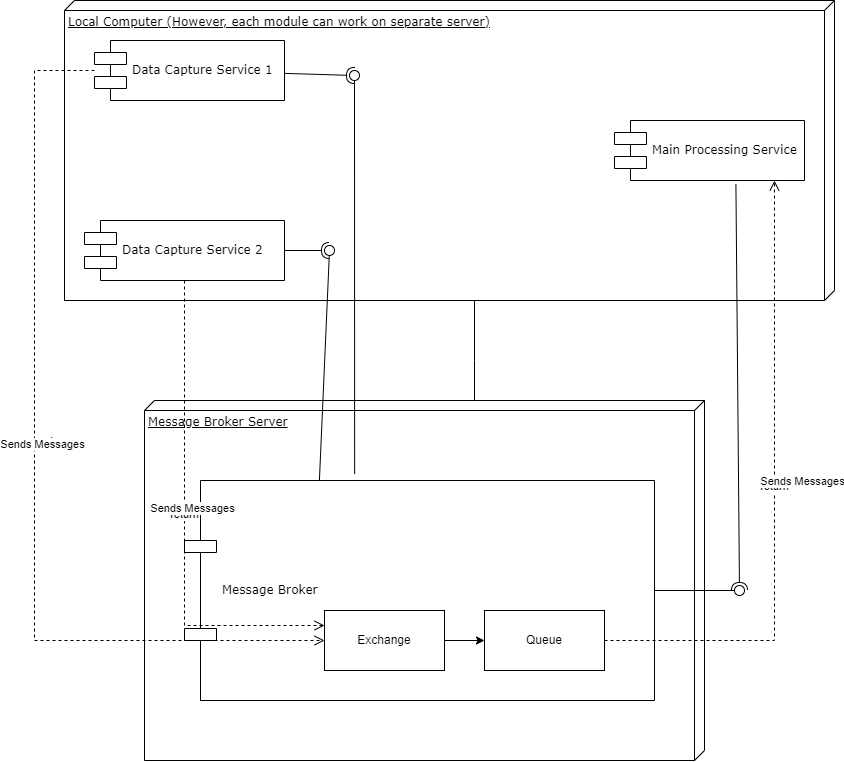

The diagram above was exported from draw.io. Its source (the exported page's mxGraphModel, read from the mxfile embedded in the PNG):
<mxGraphModel dx="1252" dy="737" grid="1" gridSize="10" guides="1" tooltips="1" connect="1" arrows="1" fold="1" page="1" pageScale="1" pageWidth="1100" pageHeight="850" background="none" math="0" shadow="0">
  <root>
    <mxCell id="0" />
    <mxCell id="1" parent="0" />
    <mxCell id="39150e848f15840c-1" value="Local Computer (However, each module can work on separate server)" style="verticalAlign=top;align=left;spacingTop=8;spacingLeft=2;spacingRight=12;shape=cube;size=10;direction=south;fontStyle=4;html=1;rounded=0;shadow=0;comic=0;labelBackgroundColor=none;strokeWidth=1;fontFamily=Verdana;fontSize=12" parent="1" vertex="1">
      <mxGeometry x="120" y="70" width="770" height="300" as="geometry" />
    </mxCell>
    <mxCell id="39150e848f15840c-3" value="Message Broker Server" style="verticalAlign=top;align=left;spacingTop=8;spacingLeft=2;spacingRight=12;shape=cube;size=10;direction=south;fontStyle=4;html=1;rounded=0;shadow=0;comic=0;labelBackgroundColor=none;strokeWidth=1;fontFamily=Verdana;fontSize=12" parent="1" vertex="1">
      <mxGeometry x="200" y="470" width="560" height="360" as="geometry" />
    </mxCell>
    <mxCell id="39150e848f15840c-5" value="Data Capture Service 1" style="shape=component;align=left;spacingLeft=36;rounded=0;shadow=0;comic=0;labelBackgroundColor=none;strokeWidth=1;fontFamily=Verdana;fontSize=12;html=1;" parent="1" vertex="1">
      <mxGeometry x="150" y="110" width="190" height="60" as="geometry" />
    </mxCell>
    <mxCell id="39150e848f15840c-7" value="Data Capture Service 2" style="shape=component;align=left;spacingLeft=36;rounded=0;shadow=0;comic=0;labelBackgroundColor=none;strokeWidth=1;fontFamily=Verdana;fontSize=12;html=1;" parent="1" vertex="1">
      <mxGeometry x="140" y="290" width="200" height="60" as="geometry" />
    </mxCell>
    <mxCell id="39150e848f15840c-10" value="Message Broker" style="shape=component;align=left;spacingLeft=36;rounded=0;shadow=0;comic=0;labelBackgroundColor=none;strokeWidth=1;fontFamily=Verdana;fontSize=12;html=1;" parent="1" vertex="1">
      <mxGeometry x="240" y="550" width="470" height="220" as="geometry" />
    </mxCell>
    <mxCell id="39150e848f15840c-18" style="edgeStyle=orthogonalEdgeStyle;rounded=0;html=1;labelBackgroundColor=none;startArrow=none;startFill=0;startSize=8;endArrow=none;endFill=0;endSize=16;fontFamily=Verdana;fontSize=12;" parent="1" source="39150e848f15840c-3" target="39150e848f15840c-1" edge="1">
      <mxGeometry relative="1" as="geometry">
        <Array as="points">
          <mxPoint x="530" y="430" />
          <mxPoint x="530" y="430" />
        </Array>
      </mxGeometry>
    </mxCell>
    <mxCell id="_BYX6vnJudUUBNiVgnzw-1" value="Main Processing Service" style="shape=component;align=left;spacingLeft=36;rounded=0;shadow=0;comic=0;labelBackgroundColor=none;strokeWidth=1;fontFamily=Verdana;fontSize=12;html=1;" vertex="1" parent="1">
      <mxGeometry x="670" y="190" width="190" height="60" as="geometry" />
    </mxCell>
    <mxCell id="_BYX6vnJudUUBNiVgnzw-4" style="edgeStyle=orthogonalEdgeStyle;rounded=0;orthogonalLoop=1;jettySize=auto;html=1;entryX=0;entryY=0.5;entryDx=0;entryDy=0;" edge="1" parent="1" source="_BYX6vnJudUUBNiVgnzw-2" target="_BYX6vnJudUUBNiVgnzw-3">
      <mxGeometry relative="1" as="geometry" />
    </mxCell>
    <mxCell id="_BYX6vnJudUUBNiVgnzw-2" value="Exchange" style="rounded=0;whiteSpace=wrap;html=1;" vertex="1" parent="1">
      <mxGeometry x="380" y="680" width="120" height="60" as="geometry" />
    </mxCell>
    <mxCell id="_BYX6vnJudUUBNiVgnzw-3" value="Queue" style="rounded=0;whiteSpace=wrap;html=1;" vertex="1" parent="1">
      <mxGeometry x="540" y="680" width="120" height="60" as="geometry" />
    </mxCell>
    <mxCell id="_BYX6vnJudUUBNiVgnzw-9" value="" style="rounded=0;orthogonalLoop=1;jettySize=auto;html=1;endArrow=none;endFill=0;sketch=0;sourcePerimeterSpacing=0;targetPerimeterSpacing=0;" edge="1" target="_BYX6vnJudUUBNiVgnzw-11" parent="1" source="39150e848f15840c-10">
      <mxGeometry relative="1" as="geometry">
        <mxPoint x="540" y="365" as="sourcePoint" />
      </mxGeometry>
    </mxCell>
    <mxCell id="_BYX6vnJudUUBNiVgnzw-10" value="" style="rounded=0;orthogonalLoop=1;jettySize=auto;html=1;endArrow=halfCircle;endFill=0;entryX=0.5;entryY=0.5;endSize=6;strokeWidth=1;sketch=0;exitX=0.639;exitY=1.059;exitDx=0;exitDy=0;exitPerimeter=0;" edge="1" target="_BYX6vnJudUUBNiVgnzw-11" parent="1" source="_BYX6vnJudUUBNiVgnzw-1">
      <mxGeometry relative="1" as="geometry">
        <mxPoint x="580" y="365" as="sourcePoint" />
      </mxGeometry>
    </mxCell>
    <mxCell id="_BYX6vnJudUUBNiVgnzw-11" value="" style="ellipse;whiteSpace=wrap;html=1;align=center;aspect=fixed;resizable=0;points=[];outlineConnect=0;sketch=0;" vertex="1" parent="1">
      <mxGeometry x="790" y="655" width="10" height="10" as="geometry" />
    </mxCell>
    <mxCell id="_BYX6vnJudUUBNiVgnzw-21" value="" style="rounded=0;orthogonalLoop=1;jettySize=auto;html=1;endArrow=none;endFill=0;sketch=0;sourcePerimeterSpacing=0;targetPerimeterSpacing=0;exitX=0.287;exitY=0.001;exitDx=0;exitDy=0;exitPerimeter=0;" edge="1" target="_BYX6vnJudUUBNiVgnzw-23" parent="1" source="39150e848f15840c-10">
      <mxGeometry relative="1" as="geometry">
        <mxPoint x="90" y="420" as="sourcePoint" />
      </mxGeometry>
    </mxCell>
    <mxCell id="_BYX6vnJudUUBNiVgnzw-22" value="" style="rounded=0;orthogonalLoop=1;jettySize=auto;html=1;endArrow=halfCircle;endFill=0;entryX=0.5;entryY=0.5;endSize=6;strokeWidth=1;sketch=0;" edge="1" target="_BYX6vnJudUUBNiVgnzw-23" parent="1" source="39150e848f15840c-7">
      <mxGeometry relative="1" as="geometry">
        <mxPoint x="450" y="420" as="sourcePoint" />
        <Array as="points" />
      </mxGeometry>
    </mxCell>
    <mxCell id="_BYX6vnJudUUBNiVgnzw-23" value="" style="ellipse;whiteSpace=wrap;html=1;align=center;aspect=fixed;resizable=0;points=[];outlineConnect=0;sketch=0;" vertex="1" parent="1">
      <mxGeometry x="380" y="315" width="10" height="10" as="geometry" />
    </mxCell>
    <mxCell id="_BYX6vnJudUUBNiVgnzw-26" value="" style="rounded=0;orthogonalLoop=1;jettySize=auto;html=1;endArrow=none;endFill=0;sketch=0;sourcePerimeterSpacing=0;targetPerimeterSpacing=0;exitX=0.362;exitY=-0.029;exitDx=0;exitDy=0;exitPerimeter=0;" edge="1" target="_BYX6vnJudUUBNiVgnzw-28" parent="1" source="39150e848f15840c-10">
      <mxGeometry relative="1" as="geometry">
        <mxPoint x="390" y="145" as="sourcePoint" />
      </mxGeometry>
    </mxCell>
    <mxCell id="_BYX6vnJudUUBNiVgnzw-27" value="" style="rounded=0;orthogonalLoop=1;jettySize=auto;html=1;endArrow=halfCircle;endFill=0;entryX=0.5;entryY=0.5;endSize=6;strokeWidth=1;sketch=0;" edge="1" target="_BYX6vnJudUUBNiVgnzw-28" parent="1" source="39150e848f15840c-5">
      <mxGeometry relative="1" as="geometry">
        <mxPoint x="430" y="145" as="sourcePoint" />
      </mxGeometry>
    </mxCell>
    <mxCell id="_BYX6vnJudUUBNiVgnzw-28" value="" style="ellipse;whiteSpace=wrap;html=1;align=center;aspect=fixed;resizable=0;points=[];outlineConnect=0;sketch=0;" vertex="1" parent="1">
      <mxGeometry x="405" y="140" width="10" height="10" as="geometry" />
    </mxCell>
    <mxCell id="_BYX6vnJudUUBNiVgnzw-29" value="return" style="html=1;verticalAlign=bottom;endArrow=open;dashed=1;endSize=8;rounded=0;" edge="1" parent="1" source="39150e848f15840c-5" target="_BYX6vnJudUUBNiVgnzw-2">
      <mxGeometry x="-0.0435" y="20" relative="1" as="geometry">
        <mxPoint x="360" y="230" as="sourcePoint" />
        <mxPoint x="280" y="230" as="targetPoint" />
        <Array as="points">
          <mxPoint x="90" y="140" />
          <mxPoint x="90" y="710" />
        </Array>
        <mxPoint as="offset" />
      </mxGeometry>
    </mxCell>
    <mxCell id="_BYX6vnJudUUBNiVgnzw-33" value="Sends Messages" style="edgeLabel;html=1;align=center;verticalAlign=middle;resizable=0;points=[];" vertex="1" connectable="0" parent="_BYX6vnJudUUBNiVgnzw-29">
      <mxGeometry x="-0.0575" y="7" relative="1" as="geometry">
        <mxPoint as="offset" />
      </mxGeometry>
    </mxCell>
    <mxCell id="_BYX6vnJudUUBNiVgnzw-31" value="return" style="html=1;verticalAlign=bottom;endArrow=open;dashed=1;endSize=8;rounded=0;exitX=0.5;exitY=1;exitDx=0;exitDy=0;entryX=0;entryY=0.25;entryDx=0;entryDy=0;" edge="1" parent="1" source="39150e848f15840c-7" target="_BYX6vnJudUUBNiVgnzw-2">
      <mxGeometry relative="1" as="geometry">
        <mxPoint x="670" y="420" as="sourcePoint" />
        <mxPoint x="590" y="420" as="targetPoint" />
        <Array as="points">
          <mxPoint x="240" y="695" />
        </Array>
      </mxGeometry>
    </mxCell>
    <mxCell id="_BYX6vnJudUUBNiVgnzw-32" value="Sends Messages" style="edgeLabel;html=1;align=center;verticalAlign=middle;resizable=0;points=[];" vertex="1" connectable="0" parent="_BYX6vnJudUUBNiVgnzw-31">
      <mxGeometry x="-0.0644" y="7" relative="1" as="geometry">
        <mxPoint as="offset" />
      </mxGeometry>
    </mxCell>
    <mxCell id="_BYX6vnJudUUBNiVgnzw-34" value="return" style="html=1;verticalAlign=bottom;endArrow=open;dashed=1;endSize=8;rounded=0;entryX=0.842;entryY=1;entryDx=0;entryDy=0;exitX=1;exitY=0.5;exitDx=0;exitDy=0;entryPerimeter=0;" edge="1" parent="1" source="_BYX6vnJudUUBNiVgnzw-3" target="_BYX6vnJudUUBNiVgnzw-1">
      <mxGeometry relative="1" as="geometry">
        <mxPoint x="910" y="530" as="sourcePoint" />
        <mxPoint x="830" y="530" as="targetPoint" />
        <Array as="points">
          <mxPoint x="830" y="710" />
        </Array>
      </mxGeometry>
    </mxCell>
    <mxCell id="_BYX6vnJudUUBNiVgnzw-35" value="Sends Messages" style="edgeLabel;html=1;align=center;verticalAlign=middle;resizable=0;points=[];" vertex="1" connectable="0" parent="_BYX6vnJudUUBNiVgnzw-34">
      <mxGeometry x="0.0997" y="1" relative="1" as="geometry">
        <mxPoint x="28" y="17" as="offset" />
      </mxGeometry>
    </mxCell>
  </root>
</mxGraphModel>